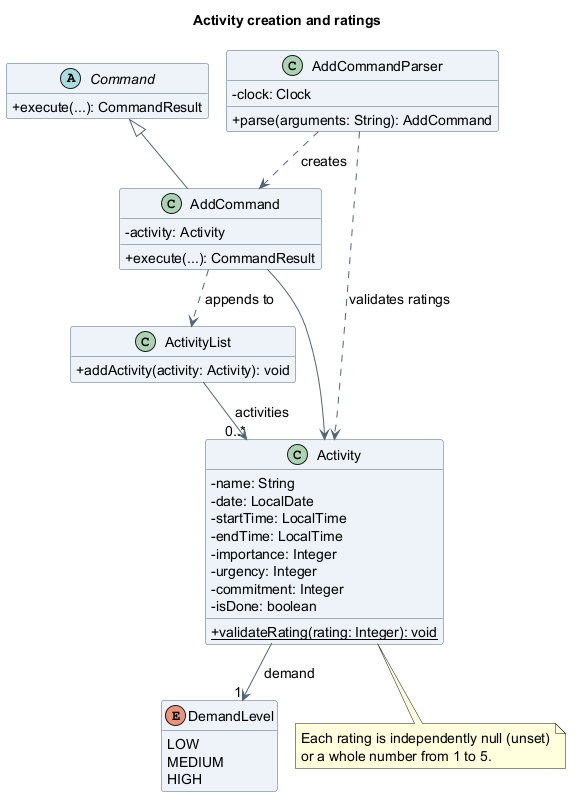

The diagram above was rendered by PlantUML. Its source (embedded in the PNG):
@startuml
!pragma layout smetana
title Activity creation and ratings
skinparam backgroundColor white
skinparam shadowing false
skinparam defaultFontName SansSerif
skinparam defaultFontSize 14
skinparam classAttributeIconSize 0
skinparam classBackgroundColor #EDF3F8
skinparam classBorderColor #526477
skinparam ArrowColor #526477
hide empty members

abstract class Command {
  +execute(...): CommandResult
}
class AddCommandParser {
  -clock: Clock
  +parse(arguments: String): AddCommand
}
class AddCommand {
  -activity: Activity
  +execute(...): CommandResult
}
class ActivityList {
  +addActivity(activity: Activity): void
}
class Activity {
  -name: String
  -date: LocalDate
  -startTime: LocalTime
  -endTime: LocalTime
  -importance: Integer
  -urgency: Integer
  -commitment: Integer
  -isDone: boolean
  {static} +validateRating(rating: Integer): void
}
enum DemandLevel {
  LOW
  MEDIUM
  HIGH
}

Command <|-- AddCommand
AddCommandParser ..> AddCommand : creates
AddCommandParser ..> Activity : validates ratings
AddCommand --> Activity
AddCommand ..> ActivityList : appends to
ActivityList --> "0..*" Activity : activities
Activity --> "1" DemandLevel : demand

note bottom of Activity
  Each rating is independently null (unset)
  or a whole number from 1 to 5.
end note
@enduml